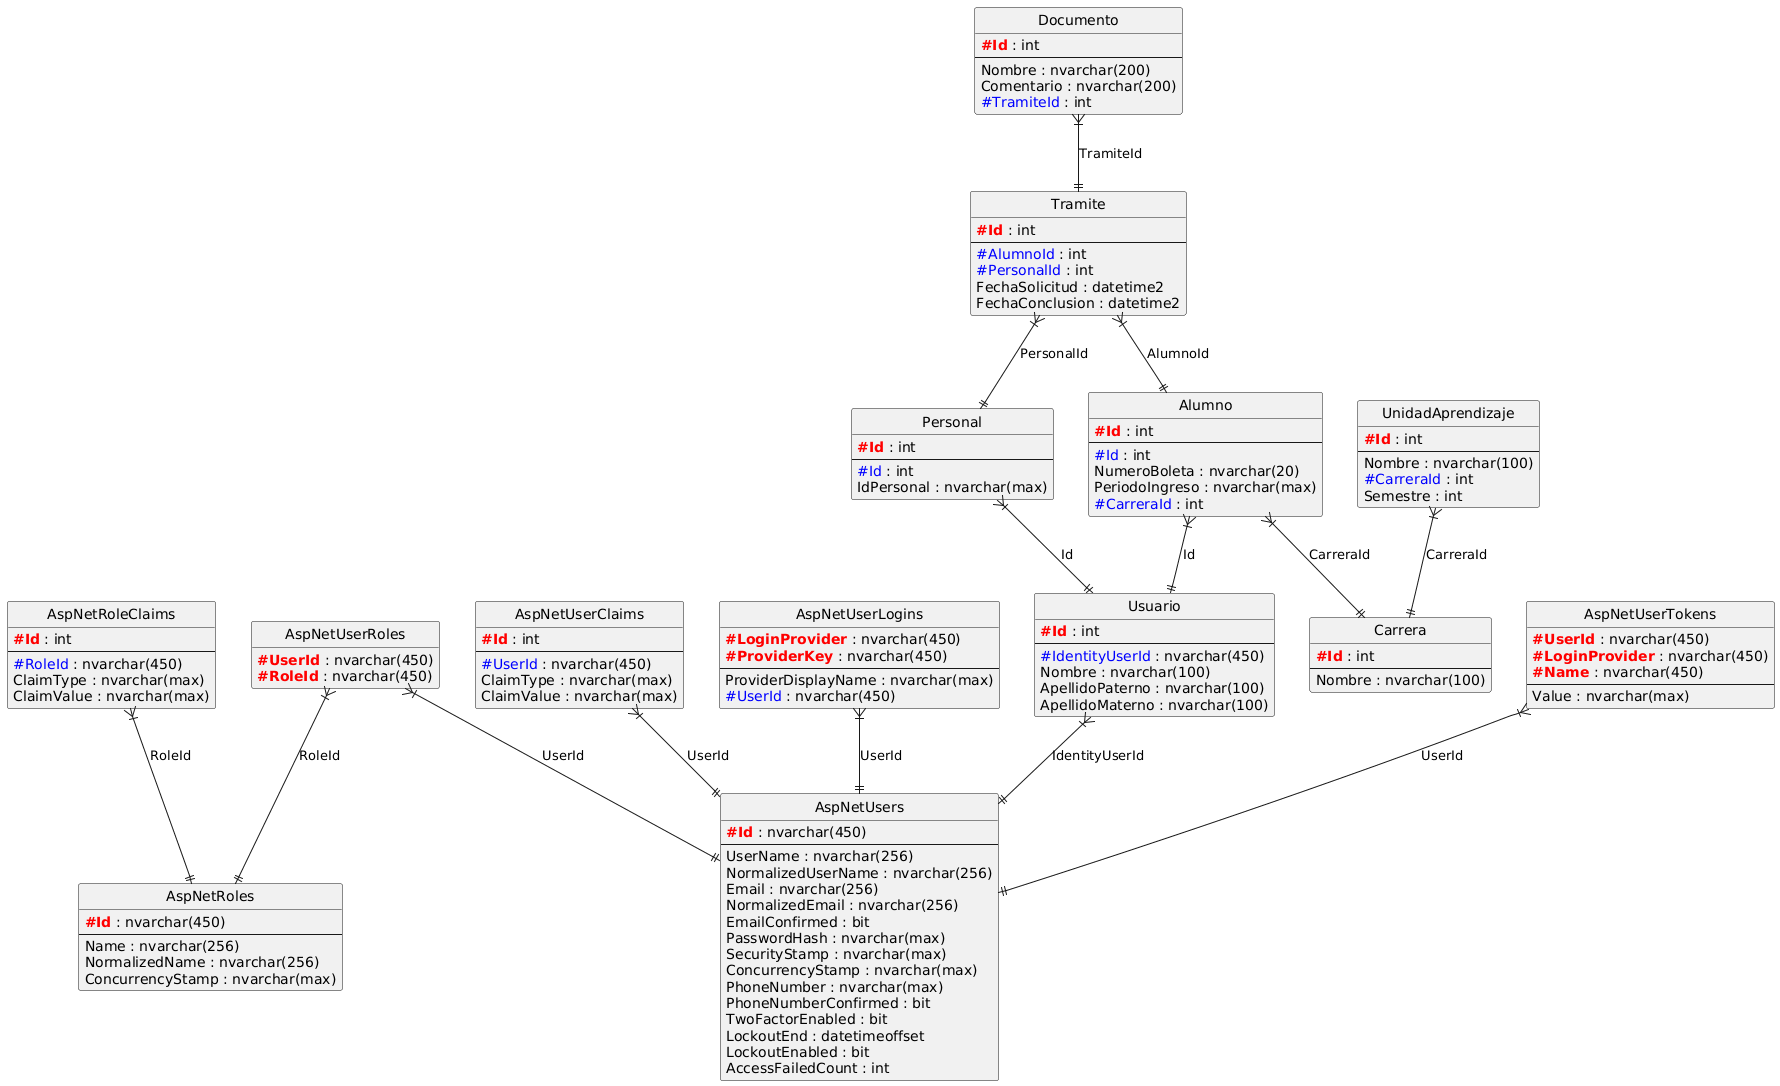

The diagram above was rendered by PlantUML. Its source (embedded in the PNG):
@startuml
!define table(x) entity x << (T,#FFAAAA) >>
!define primary_key(x) <b><color:red>#x</color></b>
!define foreign_key(x) <color:blue>#x</color>

hide circle
hide empty members

table(AspNetUsers) {
    primary_key(Id) : nvarchar(450)
    --
    UserName : nvarchar(256)
    NormalizedUserName : nvarchar(256)
    Email : nvarchar(256)
    NormalizedEmail : nvarchar(256)
    EmailConfirmed : bit
    PasswordHash : nvarchar(max)
    SecurityStamp : nvarchar(max)
    ConcurrencyStamp : nvarchar(max)
    PhoneNumber : nvarchar(max)
    PhoneNumberConfirmed : bit
    TwoFactorEnabled : bit
    LockoutEnd : datetimeoffset
    LockoutEnabled : bit
    AccessFailedCount : int
}

table(AspNetRoles) {
    primary_key(Id) : nvarchar(450)
    --
    Name : nvarchar(256)
    NormalizedName : nvarchar(256)
    ConcurrencyStamp : nvarchar(max)
}

table(AspNetUserRoles) {
    primary_key(UserId) : nvarchar(450)
    primary_key(RoleId) : nvarchar(450)
}

table(AspNetUserTokens) {
    primary_key(UserId) : nvarchar(450)
    primary_key(LoginProvider) : nvarchar(450)
    primary_key(Name) : nvarchar(450)
    --
    Value : nvarchar(max)
}

table(AspNetRoleClaims) {
    primary_key(Id) : int
    --
    foreign_key(RoleId) : nvarchar(450)
    ClaimType : nvarchar(max)
    ClaimValue : nvarchar(max)
}

table(AspNetUserClaims) {
    primary_key(Id) : int
    --
    foreign_key(UserId) : nvarchar(450)
    ClaimType : nvarchar(max)
    ClaimValue : nvarchar(max)
}

table(AspNetUserLogins) {
    primary_key(LoginProvider) : nvarchar(450)
    primary_key(ProviderKey) : nvarchar(450)
    --
    ProviderDisplayName : nvarchar(max)
    foreign_key(UserId) : nvarchar(450)
}

table(Usuario) {
    primary_key(Id) : int
    --
    foreign_key(IdentityUserId) : nvarchar(450)
    Nombre : nvarchar(100)
    ApellidoPaterno : nvarchar(100)
    ApellidoMaterno : nvarchar(100)
}

table(Carrera) {
    primary_key(Id) : int
    --
    Nombre : nvarchar(100)
}

table(UnidadAprendizaje) {
    primary_key(Id) : int
    --
    Nombre : nvarchar(100)
    foreign_key(CarreraId) : int
    Semestre : int
}

table(Alumno) {
    primary_key(Id) : int
    --
    foreign_key(Id) : int
    NumeroBoleta : nvarchar(20)
    PeriodoIngreso : nvarchar(max)
    foreign_key(CarreraId) : int
}

table(Personal) {
    primary_key(Id) : int
    --
    foreign_key(Id) : int
    IdPersonal : nvarchar(max)
}

table(Tramite) {
    primary_key(Id) : int
    --
    foreign_key(AlumnoId) : int
    foreign_key(PersonalId) : int
    FechaSolicitud : datetime2
    FechaConclusion : datetime2
}

table(Documento) {
    primary_key(Id) : int
    --
    Nombre : nvarchar(200)
    Comentario : nvarchar(200)
    foreign_key(TramiteId) : int
}

' Relaciones
AspNetUserRoles }|--|| AspNetUsers : UserId
AspNetUserRoles }|--|| AspNetRoles : RoleId
AspNetUserTokens }|--|| AspNetUsers : UserId
AspNetRoleClaims }|--|| AspNetRoles : RoleId
AspNetUserClaims }|--|| AspNetUsers : UserId
AspNetUserLogins }|--|| AspNetUsers : UserId

Usuario }|--|| AspNetUsers : IdentityUserId
Alumno }|--|| Usuario : Id
Personal }|--|| Usuario : Id
UnidadAprendizaje }|--|| Carrera : CarreraId
Alumno }|--|| Carrera : CarreraId
Tramite }|--|| Alumno : AlumnoId
Tramite }|--|| Personal : PersonalId
Documento }|--|| Tramite : TramiteId
@enduml